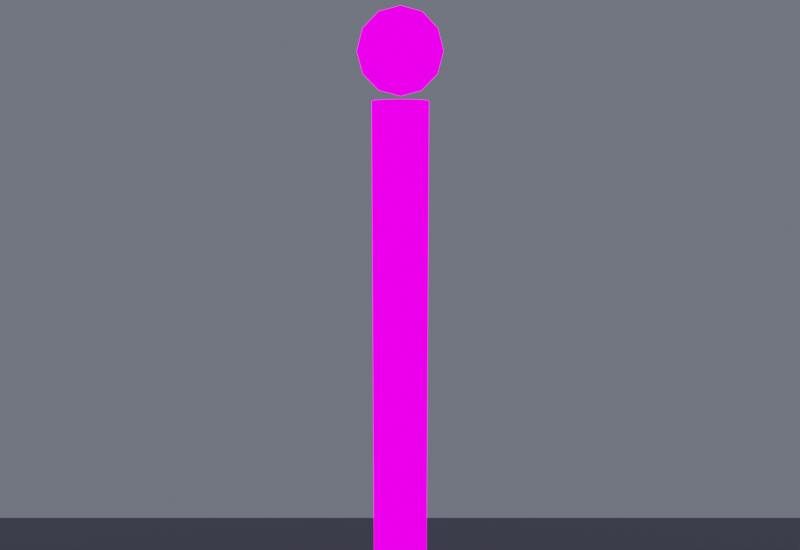 # Source: SM_Station_AsteroidHab_01_Sensor.blend  (saved by Blender 5.2.44; exported with 4.5.12 LTS)
import bpy
from mathutils import Matrix  # noqa: F401  (used for matrix-valued properties, if any)

bpy.ops.wm.read_factory_settings(use_empty=True)
scene = bpy.context.scene
scene.name = 'Scene'

# ---- images (referenced by path relative to the original .blend; pixels are not part of the script)
import os
ASSET_DIR = os.environ.get("B2B_ASSET_DIR", "")  # directory of the original .blend (textures are referenced by path, not embedded)
HERE = os.path.dirname(os.path.abspath(__file__))  # packed textures are extracted next to this script under _unpacked/

def load_image(name, relpath, width, height, colorspace="sRGB"):
    """Load a texture the original file referenced (path relative to the .blend, or extracted next to this script)."""
    p = next((c for c in (os.path.join(HERE, relpath), os.path.join(ASSET_DIR, relpath)) if relpath and os.path.exists(c)), "")
    if p:
        img = bpy.data.images.load(p, check_existing=True)
        img.name = name
    else:  # same state as the original file: an image datablock whose file is absent (Cycles renders it pink)
        img = bpy.data.images.new(name, width, height)
        img.source = "FILE"
        img.filepath = "//" + (relpath or name)
    img.colorspace_settings.name = colorspace
    return img
img_t_station_hab_d_png = load_image('T_Station_Hab_D.png', 'T_Station_Hab_D.png', 1024, 1024, 'sRGB')
img_t_station_hab_r_png = load_image('T_Station_Hab_R.png', 'T_Station_Hab_R.png', 1024, 1024, 'Non-Color')
img_t_station_hab_m_png = load_image('T_Station_Hab_M.png', 'T_Station_Hab_M.png', 1024, 1024, 'Non-Color')
img_t_station_hab_n_png = load_image('T_Station_Hab_N.png', 'T_Station_Hab_N.png', 1024, 1024, 'Non-Color')
img_t_station_hab_e_png = load_image('T_Station_Hab_E.png', 'T_Station_Hab_E.png', 1024, 1024, 'sRGB')

# ---- materials (node trees are filled in below, after node groups)
mat_scenepbr = bpy.data.materials.new('ScenePBR')
mat_floor = bpy.data.materials.new('Floor')

# ---- material node trees
mat_scenepbr.use_nodes = True; mat_scenepbr.node_tree.nodes.clear()
_N = mat_scenepbr.node_tree.nodes; _L = mat_scenepbr.node_tree.links
n0 = _N.new('ShaderNodeOutputMaterial'); n0.name = 'Material Output'; n0.location = (600, 0)
n1 = _N.new('ShaderNodeBsdfPrincipled'); n1.name = 'Principled BSDF'; n1.location = (250, 0)
n1.inputs[10].default_value = 0.005
n2 = _N.new('ShaderNodeTexImage'); n2.name = 'Image Texture'; n2.location = (-600, 0)
n2.image = img_t_station_hab_d_png
n3 = _N.new('ShaderNodeMixRGB'); n3.name = 'Mix (Legacy)'; n3.location = (0, 0)
n3.inputs[0].default_value = 0.65
n3.inputs[2].default_value = (0.55, 0.57, 0.62, 1.0)
n4 = _N.new('ShaderNodeTexImage'); n4.name = 'Image Texture.001'; n4.location = (-600, -300)
n4.image = img_t_station_hab_r_png
n5 = _N.new('ShaderNodeTexImage'); n5.name = 'Image Texture.002'; n5.location = (-600, -500)
n5.image = img_t_station_hab_m_png
n6 = _N.new('ShaderNodeTexImage'); n6.name = 'Image Texture.003'; n6.location = (-600, -200)
n6.image = img_t_station_hab_n_png
n7 = _N.new('ShaderNodeNormalMap'); n7.name = 'Normal Map'; n7.location = (0, -200)
n7.width = 160
n8 = _N.new('ShaderNodeTexImage'); n8.name = 'Image Texture.004'; n8.location = (-600, 250)
n8.image = img_t_station_hab_e_png
n9 = _N.new('ShaderNodeEmission'); n9.name = 'Emission'; n9.location = (100, 260)
n9.inputs[1].default_value = 2.0
n10 = _N.new('ShaderNodeMixShader'); n10.name = 'Mix Shader'; n10.location = (430, 120)
n11 = _N.new('ShaderNodeSeparateColor'); n11.name = 'Separate Color'; n11.location = (-150, 400)
n12 = _N.new('ShaderNodeMath'); n12.name = 'Math'; n12.location = (0, 0)
n12.operation = 'MULTIPLY_ADD'
n12.inputs[1].default_value = 3.0
_L.new(n2.outputs[0], n3.inputs[1])
_L.new(n3.outputs[0], n1.inputs[0])
_L.new(n4.outputs[0], n1.inputs[2])
_L.new(n5.outputs[0], n1.inputs[1])
_L.new(n6.outputs[0], n7.inputs[1])
_L.new(n7.outputs[0], n1.inputs[5])
_L.new(n8.outputs[0], n9.inputs[0])
_L.new(n8.outputs[0], n11.inputs[0])
_L.new(n11.outputs[0], n12.inputs[0])
_L.new(n12.outputs[0], n10.inputs[0])
_L.new(n1.outputs[0], n10.inputs[1])
_L.new(n9.outputs[0], n10.inputs[2])
_L.new(n10.outputs[0], n0.inputs[0])
n0.is_active_output = True
mat_floor.use_nodes = True; mat_floor.node_tree.nodes.clear()
_N = mat_floor.node_tree.nodes; _L = mat_floor.node_tree.links
n0 = _N.new('ShaderNodeBsdfPrincipled'); n0.name = 'Principled BSDF'; n0.location = (-200, 100)
n0.inputs[0].default_value = (0.18, 0.19, 0.22, 1.0)
n0.inputs[2].default_value = 0.4
n0.inputs[10].default_value = 0.005
n1 = _N.new('ShaderNodeOutputMaterial'); n1.name = 'Material Output'; n1.location = (200, 100)
_L.new(n0.outputs[0], n1.inputs[0])
n1.is_active_output = True

# ---- world
world_sr = bpy.data.worlds.new('SR'); scene.world = world_sr
world_sr.use_nodes = True; world_sr.node_tree.nodes.clear()
_N = world_sr.node_tree.nodes; _L = world_sr.node_tree.links
n0 = _N.new('ShaderNodeBackground'); n0.name = 'Background'; n0.location = (0, 0)
n0.inputs[0].default_value = (0.12, 0.13, 0.16, 1.0)
n0.inputs[1].default_value = 0.8
n1 = _N.new('ShaderNodeOutputWorld'); n1.name = 'World Output'; n1.location = (0, 0)
_L.new(n0.outputs[0], n1.inputs[0])
n1.is_active_output = True

# ---- cameras
cam_camera = bpy.data.cameras.new('Camera')
cam_camera.dof.use_dof = True
cam_camera.dof.focus_distance = 541.0
cam_camera.dof.aperture_fstop = 5.6

# ---- lights
light_area = bpy.data.lights.new('Area', 'AREA')
light_area.color = (1.0, 0.98, 0.92)
light_area.energy = 1200.0
light_area.size = 370.4
light_area.size_y = 1.0
light_area_001 = bpy.data.lights.new('Area.001', 'AREA')
light_area_001.color = (0.5, 0.6, 1.0)
light_area_001.energy = 1200.0
light_area_001.size = 370.4
light_area_001.size_y = 1.0
light_area_002 = bpy.data.lights.new('Area.002', 'AREA')
light_area_002.color = (0.7, 0.8, 1.0)
light_area_002.energy = 700.0
light_area_002.size = 296.3
light_area_002.size_y = 1.0

# ---- meshes
me_cylinder_069 = bpy.data.meshes.new('Cylinder.069')
me_cylinder_069.from_pydata([(7.952e-08, 13.8, -189.1), (7.952e-08, 13.8, 132.9), (6.9, 11.95, -189.1), (6.9, 11.95, 132.9), (11.95, 6.9, -189.1), (11.95, 6.9, 132.9), (13.8, 2.222e-07, -189.1), (13.8, 2.222e-07, 132.9), (11.95, -6.9, -189.1), (11.95, -6.9, 132.9), (6.9, -11.95, -189.1), (6.9, -11.95, 132.9), (7.952e-08, -13.8, -189.1), (7.952e-08, -13.8, 132.9), (-6.9, -11.95, -189.1), (-6.9, -11.95, 132.9), (-11.95, -6.9, -189.1), (-11.95, -6.9, 132.9), (-13.8, 2.222e-07, -189.1), (-13.8, 2.222e-07, 132.9), (-11.95, 6.9, -189.1), (-11.95, 6.9, 132.9), (-6.9, 11.95, -189.1), (-6.9, 11.95, 132.9), (7.952e-08, 2.222e-07, 176.6), (7.952e-08, 10.35, 173.9), (7.952e-08, 20.7, 155.9), (7.952e-08, 10.35, 138.0), (7.952e-08, 2.222e-07, 135.2), (5.175, 8.963, 173.9), (8.963, 15.52, 166.3), (10.35, 17.93, 155.9), (8.963, 15.52, 145.6), (5.175, 8.963, 138.0), (8.963, 5.175, 173.9), (15.52, 8.963, 166.3), (17.93, 10.35, 155.9), (15.52, 8.963, 145.6), (8.963, 5.175, 138.0), (10.35, 2.222e-07, 173.9), (17.93, -7.314e-07, 166.3), (20.7, 2.222e-07, 155.9), (17.93, -7.314e-07, 145.6), (10.35, 2.222e-07, 138.0), (8.963, -5.175, 173.9), (15.52, -8.963, 166.3), (17.93, -10.35, 155.9), (15.52, -8.963, 145.6), (8.963, -5.175, 138.0), (5.175, -8.963, 173.9), (8.963, -15.52, 166.3), (10.35, -17.93, 155.9), (8.963, -15.52, 145.6), (5.175, -8.963, 138.0), (7.952e-08, -10.35, 173.9), (-3.973e-07, -17.93, 166.3), (7.952e-08, -20.7, 155.9), (-3.973e-07, -17.93, 145.6), (7.952e-08, -10.35, 138.0), (-5.175, -8.963, 173.9), (-8.963, -15.52, 166.3), (-10.35, -17.93, 155.9), (-8.963, -15.52, 145.6), (-5.175, -8.963, 138.0), (-8.963, -5.175, 173.9), (-15.52, -8.963, 166.3), (-17.93, -10.35, 155.9), (-15.52, -8.963, 145.6), (-8.963, -5.175, 138.0), (-10.35, 2.222e-07, 173.9), (-17.93, 2.222e-07, 166.3), (-20.7, 2.222e-07, 155.9), (-17.93, 2.222e-07, 145.6), (-10.35, 2.222e-07, 138.0), (-8.963, 5.175, 173.9), (-15.52, 8.963, 166.3), (-17.93, 10.35, 155.9), (-15.52, 8.963, 145.6), (-8.963, 5.175, 138.0), (-5.175, 8.963, 173.9), (-8.963, 15.52, 166.3), (-10.35, 17.93, 155.9), (-8.963, 15.52, 145.6), (-5.175, 8.963, 138.0), (7.952e-08, 17.93, 166.3), (7.952e-08, 17.93, 145.6)], [], [(0, 1, 3, 2), (2, 3, 5, 4), (4, 5, 7, 6), (6, 7, 9, 8), (8, 9, 11, 10), (10, 11, 13, 12), (12, 13, 15, 14), (14, 15, 17, 16), (16, 17, 19, 18), (18, 19, 21, 20), (3, 1, 23, 21, 19, 17, 15, 13, 11, 9, 7, 5), (20, 21, 23, 22), (22, 23, 1, 0), (0, 2, 4, 6, 8, 10, 12, 14, 16, 18, 20, 22), (27, 85, 32, 33), (26, 84, 30, 31), (25, 24, 29), (28, 27, 33), (85, 26, 31, 32), (84, 25, 29, 30), (29, 24, 34), (28, 33, 38), (32, 31, 36, 37), (30, 29, 34, 35), (33, 32, 37, 38), (31, 30, 35, 36), (28, 38, 43), (37, 36, 41, 42), (35, 34, 39, 40), (38, 37, 42, 43), (36, 35, 40, 41), (34, 24, 39), (28, 43, 48), (42, 41, 46, 47), (40, 39, 44, 45), (43, 42, 47, 48), (41, 40, 45, 46), (39, 24, 44), (28, 48, 53), (47, 46, 51, 52), (45, 44, 49, 50), (48, 47, 52, 53), (46, 45, 50, 51), (44, 24, 49), (52, 51, 56, 57), (50, 49, 54, 55), (53, 52, 57, 58), (51, 50, 55, 56), (49, 24, 54), (28, 53, 58), (55, 54, 59, 60), (58, 57, 62, 63), (56, 55, 60, 61), (54, 24, 59), (28, 58, 63), (57, 56, 61, 62), (63, 62, 67, 68), (61, 60, 65, 66), (59, 24, 64), (28, 63, 68), (62, 61, 66, 67), (60, 59, 64, 65), (68, 67, 72, 73), (66, 65, 70, 71), (64, 24, 69), (28, 68, 73), (67, 66, 71, 72), (65, 64, 69, 70), (73, 72, 77, 78), (71, 70, 75, 76), (69, 24, 74), (28, 73, 78), (72, 71, 76, 77), (70, 69, 74, 75), (78, 77, 82, 83), (76, 75, 80, 81), (74, 24, 79), (28, 78, 83), (77, 76, 81, 82), (75, 74, 79, 80), (81, 80, 84, 26), (79, 24, 25), (28, 83, 27), (82, 81, 26, 85), (80, 79, 25, 84), (83, 82, 85, 27)])
me_cylinder_069.polygons.foreach_set('use_smooth', [True] * 86)
_k = set([(0, 1), (0, 2), (0, 22), (1, 3), (1, 23), (2, 3), (2, 4), (3, 5), (4, 5), (4, 6), (5, 7), (6, 7), (6, 8), (7, 9), (8, 9), (8, 10), (9, 11), (10, 11), (10, 12), (11, 13), (12, 13), (12, 14), (13, 15), (14, 15), (14, 16), (15, 17), (16, 17), (16, 18), (17, 19), (18, 19), (18, 20), (19, 21), (20, 21), (20, 22), (21, 23), (22, 23), (24, 25), (24, 29), (24, 34), (24, 39), (24, 44), (24, 49), (24, 54), (24, 59), (24, 64), (24, 69), (24, 74), (24, 79), (25, 29), (25, 79), (25, 84), (26, 31), (26, 81), (26, 84), (26, 85), (27, 28), (27, 33), (27, 83), (27, 85), (28, 33), (28, 38), (28, 43), (28, 48), (28, 53), (28, 58), (28, 63), (28, 68), (28, 73), (28, 78), (28, 83), (29, 30), (29, 34), (30, 31), (30, 35), (30, 84), (31, 32), (31, 36), (32, 33), (32, 37), (32, 85), (33, 38), (34, 35), (34, 39), (35, 36), (35, 40), (36, 37), (36, 41), (37, 38), (37, 42), (38, 43), (39, 40), (39, 44), (40, 41), (40, 45), (41, 42), (41, 46), (42, 43), (42, 47), (43, 48), (44, 45), (44, 49), (45, 46), (45, 50), (46, 47), (46, 51), (47, 48), (47, 52), (48, 53), (49, 50), (49, 54), (50, 51), (50, 55), (51, 52), (51, 56), (52, 53), (52, 57), (53, 58), (54, 55), (54, 59), (55, 56), (55, 60), (56, 57), (56, 61), (57, 58), (57, 62), (58, 63), (59, 60), (59, 64), (60, 61), (60, 65), (61, 62), (61, 66), (62, 63), (62, 67), (63, 68), (64, 65), (64, 69), (65, 66), (65, 70), (66, 67), (66, 71), (67, 68), (67, 72), (68, 73), (69, 70), (69, 74), (70, 71), (70, 75), (71, 72), (71, 76), (72, 73), (72, 77), (73, 78), (74, 75), (74, 79), (75, 76), (75, 80), (76, 77), (76, 81), (77, 78), (77, 82), (78, 83), (79, 80), (80, 81), (80, 84), (81, 82), (82, 83), (82, 85)])
me_cylinder_069.attributes.new('sharp_edge', 'BOOLEAN', 'EDGE').data.foreach_set('value', [ (min(e.vertices), max(e.vertices)) in _k for e in me_cylinder_069.edges])
_uv = me_cylinder_069.uv_layers.new(name='UVMap')
_uv.uv.foreach_set('vector', [0.23, 0.0, 1.84, 0.0, 1.84, 0.0345, 0.23, 0.0345, 0.05976, 0.23, 0.05976, 1.84, 0.0345, 1.84, 0.0345, 0.23, 0.0345, 0.23, 0.0345, 1.84, 0.0, 1.84, 0.0, 0.23, 0.0, 0.23, 0.0, 1.84, -0.0345, 1.84, -0.0345, 0.23, -0.0345, 0.23, -0.0345, 1.84, -0.05976, 1.84, -0.05976, 0.23, 0.23, 0.0345, 1.84, 0.0345, 1.84, 0.0, 0.23, 0.0, 0.77, 0.0, -0.84, 0.0, -0.84, -0.0345, 0.77, -0.0345, 1.06, 0.23, 1.06, 1.84, 1.035, 1.84, 1.035, 0.23, 1.035, 0.23, 1.035, 1.84, 1.0, 1.84, 1.0, 0.23, 1.0, 0.23, 1.0, 1.84, 0.9655, 1.84, 0.9655, 0.23, 0.0345, 0.05976, 0.0, 0.069, -0.0345, 0.05976, -0.05976, 0.0345, -0.069, 0.0, -0.05976, -0.0345, -0.0345, -0.05976, 0.0, -0.069, 0.0345, -0.05976, 0.05976, -0.0345, 0.069, 0.0, 0.05976, 0.0345, 0.9655, 0.23, 0.9655, 1.84, 0.9402, 1.84, 0.9402, 0.23, 0.77, -0.0345, -0.84, -0.0345, -0.84, 0.0, 0.77, 0.0, 0.0, 0.069, 0.0345, 0.05976, 0.05976, 0.0345, 0.069, 0.0, 0.05976, -0.0345, 0.0345, -0.05976, 0.0, -0.069, -0.0345, -0.05976, -0.05976, -0.0345, -0.069, 0.0, -0.05976, 0.0345, -0.0345, 0.05976, 0.0, 0.05175, 0.0, 0.08963, 0.04482, 0.07762, 0.02588, 0.04482, 1.955, 0.0, 2.007, 0.0, 2.007, 0.04482, 1.955, 0.05175, 0.0, 0.05175, 0.0, 0.0, 0.02588, 0.04482, 0.0, 0.0, 0.0, 0.05175, 0.02588, 0.04482, 1.903, 0.0, 1.955, 0.0, 1.955, 0.05175, 1.903, 0.04482, 0.0, 0.08963, 0.0, 0.05175, 0.02588, 0.04482, 0.04482, 0.07762, 0.02588, 0.04482, 0.0, 0.0, 0.04482, 0.02587, 0.0, 0.0, 0.02588, 0.04482, 0.04482, 0.02587, 0.07762, 1.903, 0.08963, 1.955, 0.05175, 1.955, 0.04482, 1.903, 0.04482, 0.07762, 0.02588, 0.04482, 0.04482, 0.02587, 0.07762, 0.04482, 0.02588, 0.04482, 0.04482, 0.07762, 0.07762, 0.04482, 0.04482, 0.02587, 0.08963, 1.955, 0.07762, 2.007, 0.04482, 2.007, 0.05175, 1.955, 0.0, 0.0, 0.04482, 0.02587, 0.05175, 0.0, 0.04482, 1.903, 0.05175, 1.955, 0.0, 1.955, -4.768e-09, 1.903, 0.07762, 0.04482, 0.04482, 0.02587, 0.05175, 0.0, 0.08963, -4.768e-09, 0.04482, 0.02587, 0.07762, 0.04482, 0.08963, -4.768e-09, 0.05175, 0.0, 0.05175, 1.955, 0.04482, 2.007, -4.768e-09, 2.007, 0.0, 1.955, 0.04482, 0.02587, 0.0, 0.0, 0.05175, 0.0, 0.0, 0.0, 0.05175, 0.0, 0.04482, -0.02587, -4.768e-09, 1.903, 0.0, 1.955, -0.05175, 1.955, -0.04482, 1.903, 0.08963, -4.768e-09, 0.05175, 0.0, 0.04482, -0.02587, 0.07762, -0.04482, 0.05175, 0.0, 0.08963, -4.768e-09, 0.07762, -0.04482, 0.04482, -0.02587, 0.0, 1.955, -4.768e-09, 2.007, -0.04482, 2.007, -0.05175, 1.955, 0.05175, 0.0, 0.0, 0.0, 0.04482, -0.02587, 0.0, 0.0, 0.04482, -0.02587, 0.02588, -0.04482, -0.04482, 1.903, -0.05175, 1.955, -0.08963, 1.955, -0.07762, 1.903, 0.07762, -0.04482, 0.04482, -0.02587, 0.02588, -0.04482, 0.04482, -0.07762, 0.04482, -0.02587, 0.07762, -0.04482, 0.04482, -0.07762, 0.02588, -0.04482, -0.05175, 1.955, -0.04482, 2.007, -0.07762, 2.007, -0.08963, 1.955, 0.04482, -0.02587, 0.0, 0.0, 0.02588, -0.04482, 1.903, 0.04482, 1.955, 0.05175, 1.955, 0.0, 1.903, -2.384e-09, 0.04482, -0.07762, 0.02588, -0.04482, 0.0, -0.05175, -2.384e-09, -0.08963, 0.02588, -0.04482, 0.04482, -0.07762, -2.384e-09, -0.08963, 0.0, -0.05175, 1.955, 0.05175, 2.007, 0.04482, 2.007, -2.384e-09, 1.955, 0.0, 0.02588, -0.04482, 0.0, 0.0, 0.0, -0.05175, 0.0, 0.0, 0.02588, -0.04482, 0.0, -0.05175, 1.0, -0.08963, 1.0, -0.05175, 1.026, -0.04482, 1.045, -0.07762, 1.0, -0.05175, 1.0, -0.08963, 1.045, -0.07762, 1.026, -0.04482, -0.955, 0.0, -1.007, -2.384e-09, -1.007, -0.04482, -0.955, -0.05175, 1.0, -0.05175, 1.0, 0.0, 1.026, -0.04482, 1.0, 0.0, 1.0, -0.05175, 1.026, -0.04482, -0.9032, -2.384e-09, -0.955, 0.0, -0.955, -0.05175, -0.9032, -0.04482, 1.026, -0.04482, 1.045, -0.07762, 1.078, -0.04482, 1.045, -0.02587, 1.09, 1.955, 1.078, 2.007, 1.045, 2.007, 1.052, 1.955, 1.026, -0.04482, 1.0, 0.0, 1.045, -0.02587, 1.0, 0.0, 1.026, -0.04482, 1.045, -0.02587, 1.078, 1.903, 1.09, 1.955, 1.052, 1.955, 1.045, 1.903, 1.045, -0.07762, 1.026, -0.04482, 1.045, -0.02587, 1.078, -0.04482, 1.045, -0.02587, 1.078, -0.04482, 1.09, 0.0, 1.052, 0.0, 1.052, 1.955, 1.045, 2.007, 1.0, 2.007, 1.0, 1.955, 1.045, -0.02587, 1.0, 0.0, 1.052, 0.0, 1.0, 0.0, 1.045, -0.02587, 1.052, 0.0, 1.045, 1.903, 1.052, 1.955, 1.0, 1.955, 1.0, 1.903, 1.078, -0.04482, 1.045, -0.02587, 1.052, 0.0, 1.09, 0.0, 1.052, 0.0, 1.09, 0.0, 1.078, 0.04482, 1.045, 0.02587, 1.0, 1.955, 1.0, 2.007, 0.9552, 2.007, 0.9482, 1.955, 1.052, 0.0, 1.0, 0.0, 1.045, 0.02587, 1.0, 0.0, 1.052, 0.0, 1.045, 0.02587, 1.0, 1.903, 1.0, 1.955, 0.9482, 1.955, 0.9552, 1.903, 1.09, 0.0, 1.052, 0.0, 1.045, 0.02587, 1.078, 0.04482, 1.045, 0.02587, 1.078, 0.04482, 1.045, 0.07762, 1.026, 0.04482, 0.9482, 1.955, 0.9552, 2.007, 0.9224, 2.007, 0.9104, 1.955, 1.045, 0.02587, 1.0, 0.0, 1.026, 0.04482, 1.0, 0.0, 1.045, 0.02587, 1.026, 0.04482, 0.9552, 1.903, 0.9482, 1.955, 0.9104, 1.955, 0.9224, 1.903, 1.078, 0.04482, 1.045, 0.02587, 1.026, 0.04482, 1.045, 0.07762, -0.955, -0.05175, -1.007, -0.04482, -1.007, 0.0, -0.955, 0.0, 1.026, 0.04482, 1.0, 0.0, 1.0, 0.05175, 1.0, 0.0, 1.026, 0.04482, 1.0, 0.05175, -0.9032, -0.04482, -0.955, -0.05175, -0.955, 0.0, -0.9032, 0.0, 1.045, 0.07762, 1.026, 0.04482, 1.0, 0.05175, 1.0, 0.08963, 1.026, 0.04482, 1.045, 0.07762, 1.0, 0.08963, 1.0, 0.05175])
me_cylinder_069.materials.append(mat_scenepbr)
me_cylinder_069.update()
me_cylinder_069.normals_split_custom_set([tuple(v) for v in zip(*[iter([0.2588, 0.9659, 0.0, 0.2588, 0.9659, 0.0, 0.2588, 0.9659, 0.0, 0.2588, 0.9659, 0.0, 0.7071, 0.7071, 0.0, 0.7071, 0.7071, 0.0, 0.7071, 0.7071, 0.0, 0.7071, 0.7071, 0.0, 0.9659, 0.2588, 0.0, 0.9659, 0.2588, 0.0, 0.9659, 0.2588, 0.0, 0.9659, 0.2588, 0.0, 0.9659, -0.2588, 0.0, 0.9659, -0.2588, 0.0, 0.9659, -0.2588, 0.0, 0.9659, -0.2588, 0.0, 0.7071, -0.7071, 0.0, 0.7071, -0.7071, 0.0, 0.7071, -0.7071, 0.0, 0.7071, -0.7071, 0.0, 0.2588, -0.9659, 0.0, 0.2588, -0.9659, 0.0, 0.2588, -0.9659, 0.0, 0.2588, -0.9659, 0.0, -0.2588, -0.9659, 0.0, -0.2588, -0.9659, 0.0, -0.2588, -0.9659, 0.0, -0.2588, -0.9659, 0.0, -0.7071, -0.7071, 0.0, -0.7071, -0.7071, 0.0, -0.7071, -0.7071, 0.0, -0.7071, -0.7071, 0.0, -0.9659, -0.2588, 0.0, -0.9659, -0.2588, 0.0, -0.9659, -0.2588, 0.0, -0.9659, -0.2588, 0.0, -0.9659, 0.2588, 0.0, -0.9659, 0.2588, 0.0, -0.9659, 0.2588, 0.0, -0.9659, 0.2588, 0.0, -6.41e-07, 0.0, 1.0, -6.41e-07, 0.0, 1.0, -6.41e-07, 0.0, 1.0, -6.41e-07, 0.0, 1.0, -6.41e-07, 0.0, 1.0, -6.41e-07, 0.0, 1.0, -6.41e-07, 0.0, 1.0, -6.41e-07, 0.0, 1.0, -6.41e-07, 0.0, 1.0, -6.41e-07, 0.0, 1.0, -6.41e-07, 0.0, 1.0, -6.41e-07, 0.0, 1.0, -0.7071, 0.7071, 0.0, -0.7071, 0.7071, 0.0, -0.7071, 0.7071, 0.0, -0.7071, 0.7071, 0.0, -0.2588, 0.9659, 0.0, -0.2588, 0.9659, 0.0, -0.2588, 0.9659, 0.0, -0.2588, 0.9659, 0.0, 5.342e-07, 0.0, -1.0, 5.342e-07, 0.0, -1.0, 5.342e-07, 0.0, -1.0, 5.342e-07, 0.0, -1.0, 5.342e-07, 0.0, -1.0, 5.342e-07, 0.0, -1.0, 5.342e-07, 0.0, -1.0, 5.342e-07, 0.0, -1.0, 5.342e-07, 0.0, -1.0, 5.342e-07, 0.0, -1.0, 5.342e-07, 0.0, -1.0, 5.342e-07, 0.0, -1.0, 0.1862, 0.6947, -0.6947, 0.1862, 0.6947, -0.6947, 0.1862, 0.6947, -0.6947, 0.1862, 0.6947, -0.6947, 0.2506, 0.9351, 0.2506, 0.2506, 0.9351, 0.2506, 0.2506, 0.9351, 0.2506, 0.2506, 0.9351, 0.2506, 0.06919, 0.2582, 0.9636, 0.06919, 0.2582, 0.9636, 0.06919, 0.2582, 0.9636, 0.06918, 0.2582, -0.9636, 0.06918, 0.2582, -0.9636, 0.06918, 0.2582, -0.9636, 0.2506, 0.9351, -0.2506, 0.2506, 0.9351, -0.2506, 0.2506, 0.9351, -0.2506, 0.2506, 0.9351, -0.2506, 0.1862, 0.6947, 0.6947, 0.1862, 0.6947, 0.6947, 0.1862, 0.6947, 0.6947, 0.1862, 0.6947, 0.6947, 0.189, 0.189, 0.9636, 0.189, 0.189, 0.9636, 0.189, 0.189, 0.9636, 0.189, 0.189, -0.9636, 0.189, 0.189, -0.9636, 0.189, 0.189, -0.9636, 0.6846, 0.6846, -0.2506, 0.6846, 0.6846, -0.2506, 0.6846, 0.6846, -0.2506, 0.6846, 0.6846, -0.2506, 0.5086, 0.5086, 0.6947, 0.5086, 0.5086, 0.6947, 0.5086, 0.5086, 0.6947, 0.5086, 0.5086, 0.6947, 0.5086, 0.5086, -0.6947, 0.5086, 0.5086, -0.6947, 0.5086, 0.5086, -0.6947, 0.5086, 0.5086, -0.6947, 0.6846, 0.6846, 0.2506, 0.6846, 0.6846, 0.2506, 0.6846, 0.6846, 0.2506, 0.6846, 0.6846, 0.2506, 0.2582, 0.06918, -0.9636, 0.2582, 0.06918, -0.9636, 0.2582, 0.06918, -0.9636, 0.9351, 0.2506, -0.2506, 0.9351, 0.2506, -0.2506, 0.9351, 0.2506, -0.2506, 0.9351, 0.2506, -0.2506, 0.6947, 0.1862, 0.6947, 0.6947, 0.1862, 0.6947, 0.6947, 0.1862, 0.6947, 0.6947, 0.1862, 0.6947, 0.6947, 0.1862, -0.6947, 0.6947, 0.1862, -0.6947, 0.6947, 0.1862, -0.6947, 0.6947, 0.1862, -0.6947, 0.9351, 0.2506, 0.2506, 0.9351, 0.2506, 0.2506, 0.9351, 0.2506, 0.2506, 0.9351, 0.2506, 0.2506, 0.2582, 0.06918, 0.9636, 0.2582, 0.06918, 0.9636, 0.2582, 0.06918, 0.9636, 0.2582, -0.06918, -0.9636, 0.2582, -0.06918, -0.9636, 0.2582, -0.06918, -0.9636, 0.9351, -0.2506, -0.2506, 0.9351, -0.2506, -0.2506, 0.9351, -0.2506, -0.2506, 0.9351, -0.2506, -0.2506, 0.6947, -0.1862, 0.6947, 0.6947, -0.1862, 0.6947, 0.6947, -0.1862, 0.6947, 0.6947, -0.1862, 0.6947, 0.6947, -0.1862, -0.6947, 0.6947, -0.1862, -0.6947, 0.6947, -0.1862, -0.6947, 0.6947, -0.1862, -0.6947, 0.9351, -0.2506, 0.2506, 0.9351, -0.2506, 0.2506, 0.9351, -0.2506, 0.2506, 0.9351, -0.2506, 0.2506, 0.2582, -0.06918, 0.9636, 0.2582, -0.06918, 0.9636, 0.2582, -0.06918, 0.9636, 0.189, -0.189, -0.9636, 0.189, -0.189, -0.9636, 0.189, -0.189, -0.9636, 0.6846, -0.6846, -0.2506, 0.6846, -0.6846, -0.2506, 0.6846, -0.6846, -0.2506, 0.6846, -0.6846, -0.2506, 0.5086, -0.5086, 0.6947, 0.5086, -0.5086, 0.6947, 0.5086, -0.5086, 0.6947, 0.5086, -0.5086, 0.6947, 0.5086, -0.5086, -0.6947, 0.5086, -0.5086, -0.6947, 0.5086, -0.5086, -0.6947, 0.5086, -0.5086, -0.6947, 0.6846, -0.6845, 0.2506, 0.6846, -0.6845, 0.2506, 0.6846, -0.6845, 0.2506, 0.6846, -0.6845, 0.2506, 0.189, -0.189, 0.9636, 0.189, -0.189, 0.9636, 0.189, -0.189, 0.9636, 0.2506, -0.9351, -0.2506, 0.2506, -0.9351, -0.2506, 0.2506, -0.9351, -0.2506, 0.2506, -0.9351, -0.2506, 0.1862, -0.6947, 0.6947, 0.1862, -0.6947, 0.6947, 0.1862, -0.6947, 0.6947, 0.1862, -0.6947, 0.6947, 0.1862, -0.6947, -0.6947, 0.1862, -0.6947, -0.6947, 0.1862, -0.6947, -0.6947, 0.1862, -0.6947, -0.6947, 0.2506, -0.9351, 0.2506, 0.2506, -0.9351, 0.2506, 0.2506, -0.9351, 0.2506, 0.2506, -0.9351, 0.2506, 0.06919, -0.2582, 0.9636, 0.06919, -0.2582, 0.9636, 0.06919, -0.2582, 0.9636, 0.06918, -0.2582, -0.9636, 0.06918, -0.2582, -0.9636, 0.06918, -0.2582, -0.9636, -0.1862, -0.6947, 0.6947, -0.1862, -0.6947, 0.6947, -0.1862, -0.6947, 0.6947, -0.1862, -0.6947, 0.6947, -0.1862, -0.6947, -0.6947, -0.1862, -0.6947, -0.6947, -0.1862, -0.6947, -0.6947, -0.1862, -0.6947, -0.6947, -0.2506, -0.9351, 0.2506, -0.2506, -0.9351, 0.2506, -0.2506, -0.9351, 0.2506, -0.2506, -0.9351, 0.2506, -0.06919, -0.2582, 0.9636, -0.06919, -0.2582, 0.9636, -0.06919, -0.2582, 0.9636, -0.06918, -0.2582, -0.9636, -0.06918, -0.2582, -0.9636, -0.06918, -0.2582, -0.9636, -0.2506, -0.9351, -0.2506, -0.2506, -0.9351, -0.2506, -0.2506, -0.9351, -0.2506, -0.2506, -0.9351, -0.2506, -0.5086, -0.5086, -0.6947, -0.5086, -0.5086, -0.6947, -0.5086, -0.5086, -0.6947, -0.5086, -0.5086, -0.6947, -0.6846, -0.6845, 0.2506, -0.6846, -0.6845, 0.2506, -0.6846, -0.6845, 0.2506, -0.6846, -0.6845, 0.2506, -0.189, -0.189, 0.9636, -0.189, -0.189, 0.9636, -0.189, -0.189, 0.9636, -0.189, -0.189, -0.9636, -0.189, -0.189, -0.9636, -0.189, -0.189, -0.9636, -0.6846, -0.6846, -0.2506, -0.6846, -0.6846, -0.2506, -0.6846, -0.6846, -0.2506, -0.6846, -0.6846, -0.2506, -0.5086, -0.5086, 0.6947, -0.5086, -0.5086, 0.6947, -0.5086, -0.5086, 0.6947, -0.5086, -0.5086, 0.6947, -0.6947, -0.1862, -0.6947, -0.6947, -0.1862, -0.6947, -0.6947, -0.1862, -0.6947, -0.6947, -0.1862, -0.6947, -0.9351, -0.2506, 0.2506, -0.9351, -0.2506, 0.2506, -0.9351, -0.2506, 0.2506, -0.9351, -0.2506, 0.2506, -0.2582, -0.06918, 0.9636, -0.2582, -0.06918, 0.9636, -0.2582, -0.06918, 0.9636, -0.2582, -0.06918, -0.9636, -0.2582, -0.06918, -0.9636, -0.2582, -0.06918, -0.9636, -0.9351, -0.2506, -0.2506, -0.9351, -0.2506, -0.2506, -0.9351, -0.2506, -0.2506, -0.9351, -0.2506, -0.2506, -0.6947, -0.1862, 0.6947, -0.6947, -0.1862, 0.6947, -0.6947, -0.1862, 0.6947, -0.6947, -0.1862, 0.6947, -0.6947, 0.1862, -0.6947, -0.6947, 0.1862, -0.6947, -0.6947, 0.1862, -0.6947, -0.6947, 0.1862, -0.6947, -0.9351, 0.2506, 0.2506, -0.9351, 0.2506, 0.2506, -0.9351, 0.2506, 0.2506, -0.9351, 0.2506, 0.2506, -0.2582, 0.06918, 0.9636, -0.2582, 0.06918, 0.9636, -0.2582, 0.06918, 0.9636, -0.2582, 0.06918, -0.9636, -0.2582, 0.06918, -0.9636, -0.2582, 0.06918, -0.9636, -0.9351, 0.2506, -0.2506, -0.9351, 0.2506, -0.2506, -0.9351, 0.2506, -0.2506, -0.9351, 0.2506, -0.2506, -0.6947, 0.1862, 0.6947, -0.6947, 0.1862, 0.6947, -0.6947, 0.1862, 0.6947, -0.6947, 0.1862, 0.6947, -0.5086, 0.5086, -0.6947, -0.5086, 0.5086, -0.6947, -0.5086, 0.5086, -0.6947, -0.5086, 0.5086, -0.6947, -0.6846, 0.6845, 0.2506, -0.6846, 0.6845, 0.2506, -0.6846, 0.6845, 0.2506, -0.6846, 0.6845, 0.2506, -0.189, 0.189, 0.9636, -0.189, 0.189, 0.9636, -0.189, 0.189, 0.9636, -0.189, 0.189, -0.9636, -0.189, 0.189, -0.9636, -0.189, 0.189, -0.9636, -0.6846, 0.6846, -0.2506, -0.6846, 0.6846, -0.2506, -0.6846, 0.6846, -0.2506, -0.6846, 0.6846, -0.2506, -0.5086, 0.5086, 0.6947, -0.5086, 0.5086, 0.6947, -0.5086, 0.5086, 0.6947, -0.5086, 0.5086, 0.6947, -0.2506, 0.9351, 0.2506, -0.2506, 0.9351, 0.2506, -0.2506, 0.9351, 0.2506, -0.2506, 0.9351, 0.2506, -0.06919, 0.2582, 0.9636, -0.06919, 0.2582, 0.9636, -0.06919, 0.2582, 0.9636, -0.06918, 0.2582, -0.9636, -0.06918, 0.2582, -0.9636, -0.06918, 0.2582, -0.9636, -0.2506, 0.9351, -0.2506, -0.2506, 0.9351, -0.2506, -0.2506, 0.9351, -0.2506, -0.2506, 0.9351, -0.2506, -0.1862, 0.6947, 0.6947, -0.1862, 0.6947, 0.6947, -0.1862, 0.6947, 0.6947, -0.1862, 0.6947, 0.6947, -0.1862, 0.6947, -0.6947, -0.1862, 0.6947, -0.6947, -0.1862, 0.6947, -0.6947, -0.1862, 0.6947, -0.6947])] * 3)])
me_plane = bpy.data.meshes.new('Plane')
me_plane.from_pydata([(-648.1, -648.1, 0.0), (648.1, -648.1, 0.0), (-648.1, 648.1, 0.0), (648.1, 648.1, 0.0)], [], [(0, 1, 3, 2)])
_uv = me_plane.uv_layers.new(name='UVMap')
_uv.uv.foreach_set('vector', [0.0, 0.0, 1.0, 0.0, 1.0, 1.0, 0.0, 1.0])
me_plane.materials.append(mat_floor)
me_plane.update()

# ---- objects
ob_sm_station_asteroidhab_01_sensor = bpy.data.objects.new('SM_Station_AsteroidHab_01_Sensor', me_cylinder_069)
ob_plane = bpy.data.objects.new('Plane', me_plane)
ob_camera = bpy.data.objects.new('Camera', cam_camera)
ob_area = bpy.data.objects.new('Area', light_area)
ob_area_001 = bpy.data.objects.new('Area.001', light_area_001)
ob_area_002 = bpy.data.objects.new('Area.002', light_area_002)

# ---- transforms, parenting, visibility, modifiers, constraints
ob_sm_station_asteroidhab_01_sensor.location = (-7.952e-08, -2.222e-07, 235.1)
ob_sm_station_asteroidhab_01_sensor.color = (0.8, 0.8, 0.8, 1.0)
ob_plane.location = (0.0, 0.0, -28.07)
ob_camera.location = (353.5, 392.6, 400.5)
ob_camera.rotation_euler = (1.354, -1.517e-07, 2.409)
ob_area.location = (333.3, 185.2, 488.1)
ob_area.rotation_euler = (0.9737, -2.635e-07, 2.078)
ob_area_001.location = (-296.3, -148.1, 414.0)
ob_area_001.rotation_euler = (1.061, 1.021e-07, -1.107)
ob_area_002.location = (0.0, 259.2, 265.9)
ob_area_002.rotation_euler = (1.429, 8.654e-08, 3.142)

# ---- collection membership
scene.collection.objects.link(ob_sm_station_asteroidhab_01_sensor)
scene.collection.objects.link(ob_plane)
scene.collection.objects.link(ob_camera)
scene.collection.objects.link(ob_area)
scene.collection.objects.link(ob_area_001)
scene.collection.objects.link(ob_area_002)

# ---- scene / render settings (as saved in the file)
scene.camera = ob_camera
scene.frame_start = 1; scene.frame_end = 250; scene.frame_set(1)
scene.render.engine = 'CYCLES'
scene.render.resolution_x = 1600
scene.render.resolution_y = 1100
scene.render.bake_bias = 0.0
scene.render.bake_samples = 0
scene.render.compositor_device = 'GPU'
scene.cycles.samples = 256
scene.eevee.use_volume_custom_range = False
scene.eevee.fast_gi_thickness_near = 0.1
scene.eevee.fast_gi_thickness_far = 0.0
scene.eevee.ray_tracing_options.screen_trace_thickness = 0.1
scene.view_settings.view_transform = 'Filmic'
scene.view_settings.exposure = 0.5
bpy.context.view_layer.update()
